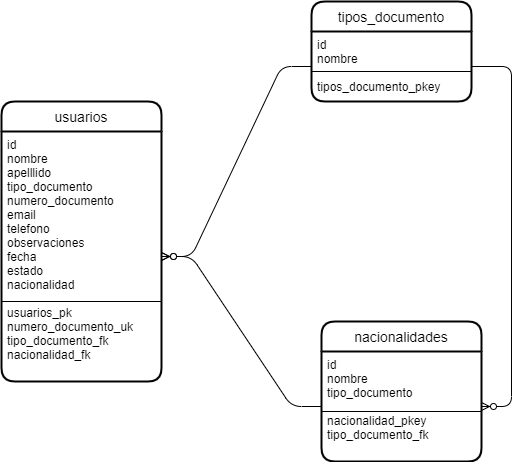

The diagram above was exported from draw.io. Its source (the exported page's mxGraphModel, read from the mxfile embedded in the PNG):
<mxGraphModel dx="1398" dy="632" grid="1" gridSize="10" guides="1" tooltips="1" connect="1" arrows="1" fold="1" page="1" pageScale="1" pageWidth="1100" pageHeight="850" background="#ffffff" math="0" shadow="0">
  <root>
    <mxCell id="0" />
    <mxCell id="1" parent="0" />
    <mxCell id="arMsZvhIDwwVIoVS5fqD-49" value="usuarios" style="swimlane;childLayout=stackLayout;horizontal=1;startSize=30;horizontalStack=0;rounded=1;fontSize=14;fontStyle=0;strokeWidth=2;resizeParent=0;resizeLast=1;shadow=0;dashed=0;align=center;" vertex="1" parent="1">
      <mxGeometry x="270" y="160" width="160" height="280" as="geometry" />
    </mxCell>
    <mxCell id="arMsZvhIDwwVIoVS5fqD-50" value="id&#10;nombre&#10;apelllido&#10;tipo_documento&#10;numero_documento&#10;email&#10;telefono&#10;observaciones&#10;fecha&#10;estado&#10;nacionalidad&#10;&#10;usuarios_pk&#10;numero_documento_uk&#10;tipo_documento_fk&#10;nacionalidad_fk&#10;" style="align=left;strokeColor=none;fillColor=none;spacingLeft=4;fontSize=12;verticalAlign=top;resizable=0;rotatable=0;part=1;" vertex="1" parent="arMsZvhIDwwVIoVS5fqD-49">
      <mxGeometry y="30" width="160" height="250" as="geometry" />
    </mxCell>
    <mxCell id="arMsZvhIDwwVIoVS5fqD-57" value="" style="endArrow=none;html=1;rounded=0;" edge="1" parent="arMsZvhIDwwVIoVS5fqD-49">
      <mxGeometry relative="1" as="geometry">
        <mxPoint y="200" as="sourcePoint" />
        <mxPoint x="160" y="200" as="targetPoint" />
      </mxGeometry>
    </mxCell>
    <mxCell id="arMsZvhIDwwVIoVS5fqD-55" value="tipos_documento" style="swimlane;childLayout=stackLayout;horizontal=1;startSize=30;horizontalStack=0;rounded=1;fontSize=14;fontStyle=0;strokeWidth=2;resizeParent=0;resizeLast=1;shadow=0;dashed=0;align=center;" vertex="1" parent="1">
      <mxGeometry x="580" y="60" width="160" height="100" as="geometry" />
    </mxCell>
    <mxCell id="arMsZvhIDwwVIoVS5fqD-61" value="" style="endArrow=none;html=1;rounded=0;" edge="1" parent="arMsZvhIDwwVIoVS5fqD-55">
      <mxGeometry relative="1" as="geometry">
        <mxPoint y="69.99999999999989" as="sourcePoint" />
        <mxPoint x="160" y="69.99999999999989" as="targetPoint" />
      </mxGeometry>
    </mxCell>
    <object label="id&#10;nombre&#10;&#10;tipos_documento_pkey" id="arMsZvhIDwwVIoVS5fqD-56">
      <mxCell style="align=left;strokeColor=none;fillColor=none;spacingLeft=4;fontSize=12;verticalAlign=top;resizable=0;rotatable=0;part=1;" vertex="1" parent="arMsZvhIDwwVIoVS5fqD-55">
        <mxGeometry y="30" width="160" height="70" as="geometry" />
      </mxCell>
    </object>
    <mxCell id="arMsZvhIDwwVIoVS5fqD-60" style="edgeStyle=orthogonalEdgeStyle;rounded=0;orthogonalLoop=1;jettySize=auto;html=1;exitX=0.5;exitY=1;exitDx=0;exitDy=0;" edge="1" parent="arMsZvhIDwwVIoVS5fqD-55" source="arMsZvhIDwwVIoVS5fqD-56" target="arMsZvhIDwwVIoVS5fqD-56">
      <mxGeometry relative="1" as="geometry" />
    </mxCell>
    <mxCell id="arMsZvhIDwwVIoVS5fqD-65" value="" style="edgeStyle=entityRelationEdgeStyle;fontSize=12;html=1;endArrow=ERzeroToMany;endFill=1;" edge="1" parent="1" source="arMsZvhIDwwVIoVS5fqD-56" target="arMsZvhIDwwVIoVS5fqD-50">
      <mxGeometry width="100" height="100" relative="1" as="geometry">
        <mxPoint x="540" y="160" as="sourcePoint" />
        <mxPoint x="640" y="220" as="targetPoint" />
      </mxGeometry>
    </mxCell>
    <mxCell id="arMsZvhIDwwVIoVS5fqD-66" value="" style="edgeStyle=entityRelationEdgeStyle;fontSize=12;html=1;endArrow=ERzeroToMany;endFill=1;" edge="1" parent="1" source="arMsZvhIDwwVIoVS5fqD-54" target="arMsZvhIDwwVIoVS5fqD-50">
      <mxGeometry width="100" height="100" relative="1" as="geometry">
        <mxPoint x="270" y="490" as="sourcePoint" />
        <mxPoint x="370" y="390" as="targetPoint" />
      </mxGeometry>
    </mxCell>
    <mxCell id="arMsZvhIDwwVIoVS5fqD-67" value="" style="edgeStyle=entityRelationEdgeStyle;fontSize=12;html=1;endArrow=ERzeroToMany;endFill=1;" edge="1" parent="1" source="arMsZvhIDwwVIoVS5fqD-56" target="arMsZvhIDwwVIoVS5fqD-54">
      <mxGeometry width="100" height="100" relative="1" as="geometry">
        <mxPoint x="550" y="470" as="sourcePoint" />
        <mxPoint x="660" y="380" as="targetPoint" />
      </mxGeometry>
    </mxCell>
    <mxCell id="arMsZvhIDwwVIoVS5fqD-53" value="nacionalidades" style="swimlane;childLayout=stackLayout;horizontal=1;startSize=30;horizontalStack=0;rounded=1;fontSize=14;fontStyle=0;strokeWidth=2;resizeParent=0;resizeLast=1;shadow=0;dashed=0;align=center;" vertex="1" parent="1">
      <mxGeometry x="590" y="380" width="160" height="140" as="geometry" />
    </mxCell>
    <mxCell id="arMsZvhIDwwVIoVS5fqD-63" value="" style="endArrow=none;html=1;rounded=0;" edge="1" parent="arMsZvhIDwwVIoVS5fqD-53">
      <mxGeometry relative="1" as="geometry">
        <mxPoint y="89.99999999999989" as="sourcePoint" />
        <mxPoint x="160" y="89.99999999999989" as="targetPoint" />
      </mxGeometry>
    </mxCell>
    <mxCell id="arMsZvhIDwwVIoVS5fqD-54" value="id&#10;nombre&#10;tipo_documento&#10;&#10;nacionalidad_pkey&#10;tipo_documento_fk" style="align=left;strokeColor=none;fillColor=none;spacingLeft=4;fontSize=12;verticalAlign=top;resizable=0;rotatable=0;part=1;" vertex="1" parent="arMsZvhIDwwVIoVS5fqD-53">
      <mxGeometry y="30" width="160" height="110" as="geometry" />
    </mxCell>
  </root>
</mxGraphModel>